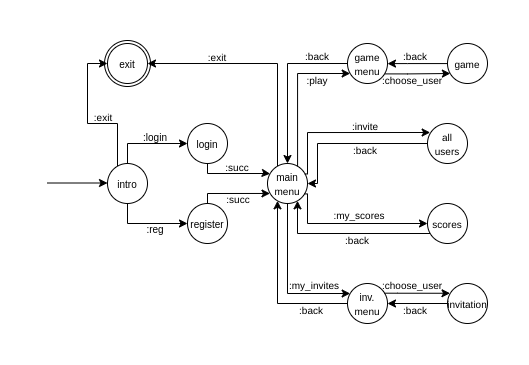

The diagram above was exported from draw.io. Its source (the exported page's mxGraphModel, read from the mxfile embedded in the PNG):
<mxGraphModel dx="674" dy="354" grid="1" gridSize="10" guides="1" tooltips="1" connect="1" arrows="1" fold="1" page="1" pageScale="1" pageWidth="850" pageHeight="1100" math="0" shadow="0">
  <root>
    <mxCell id="0" />
    <mxCell id="1" parent="0" />
    <mxCell id="egFBt1b6-cYn3aPAQmVQ-69" value="" style="ellipse;whiteSpace=wrap;html=1;aspect=fixed;" vertex="1" parent="1">
      <mxGeometry x="117" y="117" width="46" height="46" as="geometry" />
    </mxCell>
    <mxCell id="egFBt1b6-cYn3aPAQmVQ-7" style="edgeStyle=orthogonalEdgeStyle;rounded=0;orthogonalLoop=1;jettySize=auto;html=1;entryX=0;entryY=0.5;entryDx=0;entryDy=0;exitX=0.5;exitY=0;exitDx=0;exitDy=0;" edge="1" parent="1" source="egFBt1b6-cYn3aPAQmVQ-1" target="egFBt1b6-cYn3aPAQmVQ-2">
      <mxGeometry relative="1" as="geometry" />
    </mxCell>
    <mxCell id="egFBt1b6-cYn3aPAQmVQ-8" style="edgeStyle=orthogonalEdgeStyle;rounded=0;orthogonalLoop=1;jettySize=auto;html=1;entryX=0;entryY=0.5;entryDx=0;entryDy=0;exitX=0.5;exitY=1;exitDx=0;exitDy=0;" edge="1" parent="1" source="egFBt1b6-cYn3aPAQmVQ-1" target="egFBt1b6-cYn3aPAQmVQ-3">
      <mxGeometry relative="1" as="geometry" />
    </mxCell>
    <mxCell id="egFBt1b6-cYn3aPAQmVQ-28" style="edgeStyle=orthogonalEdgeStyle;rounded=0;orthogonalLoop=1;jettySize=auto;html=1;entryX=0;entryY=0.5;entryDx=0;entryDy=0;" edge="1" parent="1" source="egFBt1b6-cYn3aPAQmVQ-1" target="egFBt1b6-cYn3aPAQmVQ-27">
      <mxGeometry relative="1" as="geometry">
        <Array as="points">
          <mxPoint x="130" y="200" />
          <mxPoint x="100" y="200" />
          <mxPoint x="100" y="140" />
        </Array>
      </mxGeometry>
    </mxCell>
    <mxCell id="egFBt1b6-cYn3aPAQmVQ-1" value="&lt;font style=&quot;font-size: 10px&quot;&gt;intro&lt;/font&gt;" style="ellipse;whiteSpace=wrap;html=1;aspect=fixed;" vertex="1" parent="1">
      <mxGeometry x="120" y="240" width="40" height="40" as="geometry" />
    </mxCell>
    <mxCell id="egFBt1b6-cYn3aPAQmVQ-12" style="edgeStyle=orthogonalEdgeStyle;rounded=0;orthogonalLoop=1;jettySize=auto;html=1;entryX=0.066;entryY=0.257;entryDx=0;entryDy=0;exitX=0.5;exitY=1;exitDx=0;exitDy=0;entryPerimeter=0;" edge="1" parent="1" source="egFBt1b6-cYn3aPAQmVQ-2" target="egFBt1b6-cYn3aPAQmVQ-11">
      <mxGeometry relative="1" as="geometry">
        <Array as="points">
          <mxPoint x="220" y="250" />
          <mxPoint x="280" y="250" />
        </Array>
      </mxGeometry>
    </mxCell>
    <mxCell id="egFBt1b6-cYn3aPAQmVQ-2" value="&lt;font style=&quot;font-size: 10px&quot;&gt;login&lt;/font&gt;" style="ellipse;whiteSpace=wrap;html=1;aspect=fixed;" vertex="1" parent="1">
      <mxGeometry x="200" y="200" width="40" height="40" as="geometry" />
    </mxCell>
    <mxCell id="egFBt1b6-cYn3aPAQmVQ-13" style="edgeStyle=orthogonalEdgeStyle;rounded=0;orthogonalLoop=1;jettySize=auto;html=1;exitX=0.5;exitY=0;exitDx=0;exitDy=0;entryX=0.062;entryY=0.749;entryDx=0;entryDy=0;entryPerimeter=0;" edge="1" parent="1" source="egFBt1b6-cYn3aPAQmVQ-3" target="egFBt1b6-cYn3aPAQmVQ-11">
      <mxGeometry relative="1" as="geometry">
        <mxPoint x="250" y="260" as="targetPoint" />
        <Array as="points">
          <mxPoint x="220" y="270" />
        </Array>
      </mxGeometry>
    </mxCell>
    <mxCell id="egFBt1b6-cYn3aPAQmVQ-3" value="&lt;font style=&quot;font-size: 10px&quot;&gt;register&lt;/font&gt;" style="ellipse;whiteSpace=wrap;html=1;aspect=fixed;" vertex="1" parent="1">
      <mxGeometry x="200" y="280" width="40" height="40" as="geometry" />
    </mxCell>
    <mxCell id="egFBt1b6-cYn3aPAQmVQ-9" value="&lt;font style=&quot;font-size: 10px&quot;&gt;:login&lt;/font&gt;" style="text;html=1;strokeColor=none;fillColor=none;align=center;verticalAlign=middle;whiteSpace=wrap;rounded=0;" vertex="1" parent="1">
      <mxGeometry x="148" y="203" width="40" height="20" as="geometry" />
    </mxCell>
    <mxCell id="egFBt1b6-cYn3aPAQmVQ-10" value="&lt;font style=&quot;font-size: 10px&quot;&gt;:reg&lt;/font&gt;" style="text;html=1;strokeColor=none;fillColor=none;align=center;verticalAlign=middle;whiteSpace=wrap;rounded=0;" vertex="1" parent="1">
      <mxGeometry x="148" y="295" width="40" height="20" as="geometry" />
    </mxCell>
    <mxCell id="egFBt1b6-cYn3aPAQmVQ-23" style="edgeStyle=orthogonalEdgeStyle;rounded=0;orthogonalLoop=1;jettySize=auto;html=1;entryX=0;entryY=0.5;entryDx=0;entryDy=0;exitX=0.5;exitY=0;exitDx=0;exitDy=0;startArrow=classic;startFill=1;endArrow=none;endFill=0;" edge="1" parent="1" source="egFBt1b6-cYn3aPAQmVQ-11" target="egFBt1b6-cYn3aPAQmVQ-21">
      <mxGeometry relative="1" as="geometry">
        <Array as="points">
          <mxPoint x="300" y="140" />
        </Array>
      </mxGeometry>
    </mxCell>
    <mxCell id="egFBt1b6-cYn3aPAQmVQ-25" style="edgeStyle=orthogonalEdgeStyle;rounded=0;orthogonalLoop=1;jettySize=auto;html=1;entryX=0;entryY=0.5;entryDx=0;entryDy=0;endArrow=none;endFill=0;startArrow=classic;startFill=1;" edge="1" parent="1" source="egFBt1b6-cYn3aPAQmVQ-11" target="egFBt1b6-cYn3aPAQmVQ-18">
      <mxGeometry relative="1" as="geometry">
        <Array as="points">
          <mxPoint x="290" y="380" />
        </Array>
      </mxGeometry>
    </mxCell>
    <mxCell id="egFBt1b6-cYn3aPAQmVQ-33" style="edgeStyle=orthogonalEdgeStyle;rounded=0;orthogonalLoop=1;jettySize=auto;html=1;entryX=0;entryY=0.5;entryDx=0;entryDy=0;exitX=1;exitY=0.5;exitDx=0;exitDy=0;startArrow=classic;startFill=1;endArrow=none;endFill=0;" edge="1" parent="1" source="egFBt1b6-cYn3aPAQmVQ-11" target="egFBt1b6-cYn3aPAQmVQ-17">
      <mxGeometry relative="1" as="geometry">
        <Array as="points">
          <mxPoint x="330" y="260" />
          <mxPoint x="330" y="220" />
        </Array>
      </mxGeometry>
    </mxCell>
    <mxCell id="egFBt1b6-cYn3aPAQmVQ-40" style="edgeStyle=orthogonalEdgeStyle;rounded=0;orthogonalLoop=1;jettySize=auto;html=1;entryX=1;entryY=0.5;entryDx=0;entryDy=0;" edge="1" parent="1" source="egFBt1b6-cYn3aPAQmVQ-11" target="egFBt1b6-cYn3aPAQmVQ-27">
      <mxGeometry relative="1" as="geometry">
        <mxPoint x="210" y="160" as="targetPoint" />
        <Array as="points">
          <mxPoint x="290" y="140" />
        </Array>
      </mxGeometry>
    </mxCell>
    <mxCell id="egFBt1b6-cYn3aPAQmVQ-11" value="&lt;font style=&quot;font-size: 10px&quot;&gt;main&lt;br&gt;menu&lt;/font&gt;" style="ellipse;whiteSpace=wrap;html=1;aspect=fixed;" vertex="1" parent="1">
      <mxGeometry x="280" y="240" width="40" height="40" as="geometry" />
    </mxCell>
    <mxCell id="egFBt1b6-cYn3aPAQmVQ-14" value="&lt;font style=&quot;font-size: 10px&quot;&gt;:succ&lt;/font&gt;" style="text;html=1;strokeColor=none;fillColor=none;align=center;verticalAlign=middle;whiteSpace=wrap;rounded=0;" vertex="1" parent="1">
      <mxGeometry x="230" y="233" width="40" height="20" as="geometry" />
    </mxCell>
    <mxCell id="egFBt1b6-cYn3aPAQmVQ-15" value="&lt;font style=&quot;font-size: 10px&quot;&gt;:succ&lt;/font&gt;" style="text;html=1;strokeColor=none;fillColor=none;align=center;verticalAlign=middle;whiteSpace=wrap;rounded=0;" vertex="1" parent="1">
      <mxGeometry x="231" y="265" width="40" height="20" as="geometry" />
    </mxCell>
    <mxCell id="egFBt1b6-cYn3aPAQmVQ-16" value="" style="endArrow=classic;html=1;" edge="1" parent="1">
      <mxGeometry width="50" height="50" relative="1" as="geometry">
        <mxPoint x="60" y="259.5" as="sourcePoint" />
        <mxPoint x="120" y="259.5" as="targetPoint" />
      </mxGeometry>
    </mxCell>
    <mxCell id="egFBt1b6-cYn3aPAQmVQ-17" value="&lt;span style=&quot;font-size: 10px&quot;&gt;all&lt;br&gt;users&lt;br&gt;&lt;/span&gt;" style="ellipse;whiteSpace=wrap;html=1;aspect=fixed;" vertex="1" parent="1">
      <mxGeometry x="440" y="200" width="40" height="40" as="geometry" />
    </mxCell>
    <mxCell id="egFBt1b6-cYn3aPAQmVQ-45" style="edgeStyle=orthogonalEdgeStyle;rounded=0;orthogonalLoop=1;jettySize=auto;html=1;entryX=0;entryY=0.5;entryDx=0;entryDy=0;startArrow=classic;startFill=1;endArrow=none;endFill=0;" edge="1" parent="1" source="egFBt1b6-cYn3aPAQmVQ-18" target="egFBt1b6-cYn3aPAQmVQ-42">
      <mxGeometry relative="1" as="geometry" />
    </mxCell>
    <mxCell id="egFBt1b6-cYn3aPAQmVQ-18" value="&lt;span style=&quot;font-size: 10px&quot;&gt;inv.&lt;br&gt;menu&lt;br&gt;&lt;/span&gt;" style="ellipse;whiteSpace=wrap;html=1;aspect=fixed;" vertex="1" parent="1">
      <mxGeometry x="360" y="360" width="40" height="40" as="geometry" />
    </mxCell>
    <mxCell id="egFBt1b6-cYn3aPAQmVQ-19" value="&lt;span style=&quot;font-size: 10px&quot;&gt;scores&lt;br&gt;&lt;/span&gt;" style="ellipse;whiteSpace=wrap;html=1;aspect=fixed;" vertex="1" parent="1">
      <mxGeometry x="440" y="280" width="40" height="40" as="geometry" />
    </mxCell>
    <mxCell id="egFBt1b6-cYn3aPAQmVQ-53" style="edgeStyle=orthogonalEdgeStyle;rounded=0;orthogonalLoop=1;jettySize=auto;html=1;entryX=0.072;entryY=0.75;entryDx=0;entryDy=0;entryPerimeter=0;exitX=0.177;exitY=1.02;exitDx=0;exitDy=0;exitPerimeter=0;" edge="1" parent="1" target="egFBt1b6-cYn3aPAQmVQ-22">
      <mxGeometry relative="1" as="geometry">
        <mxPoint x="392.0799999999999" y="150.39999999999998" as="sourcePoint" />
        <mxPoint x="440" y="130" as="targetPoint" />
        <Array as="points">
          <mxPoint x="420" y="150" />
        </Array>
      </mxGeometry>
    </mxCell>
    <mxCell id="egFBt1b6-cYn3aPAQmVQ-21" value="&lt;span style=&quot;font-size: 10px&quot;&gt;game&lt;br&gt;menu&lt;br&gt;&lt;/span&gt;" style="ellipse;whiteSpace=wrap;html=1;aspect=fixed;" vertex="1" parent="1">
      <mxGeometry x="360" y="120" width="40" height="40" as="geometry" />
    </mxCell>
    <mxCell id="egFBt1b6-cYn3aPAQmVQ-22" value="&lt;span style=&quot;font-size: 10px&quot;&gt;game&lt;br&gt;&lt;/span&gt;" style="ellipse;whiteSpace=wrap;html=1;aspect=fixed;" vertex="1" parent="1">
      <mxGeometry x="460" y="120" width="40" height="40" as="geometry" />
    </mxCell>
    <mxCell id="egFBt1b6-cYn3aPAQmVQ-24" value="&lt;font style=&quot;font-size: 10px&quot;&gt;:play&lt;/font&gt;" style="text;html=1;strokeColor=none;fillColor=none;align=center;verticalAlign=middle;whiteSpace=wrap;rounded=0;" vertex="1" parent="1">
      <mxGeometry x="310" y="146" width="40" height="20" as="geometry" />
    </mxCell>
    <mxCell id="egFBt1b6-cYn3aPAQmVQ-26" value="&lt;font style=&quot;font-size: 10px&quot;&gt;:my_invites&lt;/font&gt;" style="text;html=1;strokeColor=none;fillColor=none;align=center;verticalAlign=middle;whiteSpace=wrap;rounded=0;" vertex="1" parent="1">
      <mxGeometry x="307" y="351" width="40" height="20" as="geometry" />
    </mxCell>
    <mxCell id="egFBt1b6-cYn3aPAQmVQ-27" value="&lt;font style=&quot;font-size: 10px&quot;&gt;exit&lt;/font&gt;" style="ellipse;whiteSpace=wrap;html=1;aspect=fixed;" vertex="1" parent="1">
      <mxGeometry x="120" y="120" width="40" height="40" as="geometry" />
    </mxCell>
    <mxCell id="egFBt1b6-cYn3aPAQmVQ-36" value="&lt;font style=&quot;font-size: 10px&quot;&gt;:invite&lt;/font&gt;" style="text;html=1;strokeColor=none;fillColor=none;align=center;verticalAlign=middle;whiteSpace=wrap;rounded=0;" vertex="1" parent="1">
      <mxGeometry x="358" y="192" width="40" height="20" as="geometry" />
    </mxCell>
    <mxCell id="egFBt1b6-cYn3aPAQmVQ-38" value="&lt;font style=&quot;font-size: 10px&quot;&gt;:my_scores&lt;/font&gt;" style="text;html=1;strokeColor=none;fillColor=none;align=center;verticalAlign=middle;whiteSpace=wrap;rounded=0;" vertex="1" parent="1">
      <mxGeometry x="352" y="281" width="40" height="20" as="geometry" />
    </mxCell>
    <mxCell id="egFBt1b6-cYn3aPAQmVQ-42" value="&lt;span style=&quot;font-size: 10px&quot;&gt;invitation&lt;br&gt;&lt;/span&gt;" style="ellipse;whiteSpace=wrap;html=1;aspect=fixed;" vertex="1" parent="1">
      <mxGeometry x="460" y="360" width="40" height="40" as="geometry" />
    </mxCell>
    <mxCell id="egFBt1b6-cYn3aPAQmVQ-44" value="&lt;font style=&quot;font-size: 10px&quot;&gt;:choose_user&lt;/font&gt;" style="text;html=1;strokeColor=none;fillColor=none;align=center;verticalAlign=middle;whiteSpace=wrap;rounded=0;" vertex="1" parent="1">
      <mxGeometry x="405" y="351" width="40" height="20" as="geometry" />
    </mxCell>
    <mxCell id="egFBt1b6-cYn3aPAQmVQ-46" style="edgeStyle=orthogonalEdgeStyle;rounded=0;orthogonalLoop=1;jettySize=auto;html=1;exitX=0.922;exitY=0.242;exitDx=0;exitDy=0;exitPerimeter=0;entryX=0.063;entryY=0.244;entryDx=0;entryDy=0;entryPerimeter=0;" edge="1" parent="1" source="egFBt1b6-cYn3aPAQmVQ-18" target="egFBt1b6-cYn3aPAQmVQ-42">
      <mxGeometry relative="1" as="geometry">
        <mxPoint x="400" y="369.9999999999999" as="sourcePoint" />
        <mxPoint x="440" y="370" as="targetPoint" />
        <Array as="points">
          <mxPoint x="410" y="370" />
        </Array>
      </mxGeometry>
    </mxCell>
    <mxCell id="egFBt1b6-cYn3aPAQmVQ-47" style="edgeStyle=orthogonalEdgeStyle;rounded=0;orthogonalLoop=1;jettySize=auto;html=1;exitX=0.5;exitY=1;exitDx=0;exitDy=0;" edge="1" parent="1" source="egFBt1b6-cYn3aPAQmVQ-11" target="egFBt1b6-cYn3aPAQmVQ-18">
      <mxGeometry relative="1" as="geometry">
        <mxPoint x="300" y="290" as="sourcePoint" />
        <mxPoint x="365.86" y="375.9299999999999" as="targetPoint" />
        <Array as="points">
          <mxPoint x="300" y="370" />
        </Array>
      </mxGeometry>
    </mxCell>
    <mxCell id="egFBt1b6-cYn3aPAQmVQ-49" style="edgeStyle=orthogonalEdgeStyle;rounded=0;orthogonalLoop=1;jettySize=auto;html=1;startArrow=classic;startFill=1;endArrow=none;endFill=0;" edge="1" parent="1" source="egFBt1b6-cYn3aPAQmVQ-11" target="egFBt1b6-cYn3aPAQmVQ-19">
      <mxGeometry relative="1" as="geometry">
        <mxPoint x="330" y="267" as="sourcePoint" />
        <mxPoint x="440" y="310" as="targetPoint" />
        <Array as="points">
          <mxPoint x="310" y="310" />
        </Array>
      </mxGeometry>
    </mxCell>
    <mxCell id="egFBt1b6-cYn3aPAQmVQ-50" style="edgeStyle=orthogonalEdgeStyle;rounded=0;orthogonalLoop=1;jettySize=auto;html=1;exitX=0.752;exitY=0.074;exitDx=0;exitDy=0;exitPerimeter=0;" edge="1" parent="1" source="egFBt1b6-cYn3aPAQmVQ-11" target="egFBt1b6-cYn3aPAQmVQ-21">
      <mxGeometry relative="1" as="geometry">
        <mxPoint x="310" y="240" as="sourcePoint" />
        <mxPoint x="370" y="140" as="targetPoint" />
        <Array as="points">
          <mxPoint x="310" y="150" />
        </Array>
      </mxGeometry>
    </mxCell>
    <mxCell id="egFBt1b6-cYn3aPAQmVQ-51" style="edgeStyle=orthogonalEdgeStyle;rounded=0;orthogonalLoop=1;jettySize=auto;html=1;exitX=0.933;exitY=0.287;exitDx=0;exitDy=0;exitPerimeter=0;startArrow=none;startFill=0;" edge="1" parent="1">
      <mxGeometry relative="1" as="geometry">
        <mxPoint x="317.32" y="250.48000000000002" as="sourcePoint" />
        <mxPoint x="442.6794919243112" y="208.99999999999997" as="targetPoint" />
        <Array as="points">
          <mxPoint x="320" y="250" />
          <mxPoint x="320" y="209" />
        </Array>
      </mxGeometry>
    </mxCell>
    <mxCell id="egFBt1b6-cYn3aPAQmVQ-52" style="edgeStyle=orthogonalEdgeStyle;rounded=0;orthogonalLoop=1;jettySize=auto;html=1;exitX=0.919;exitY=0.761;exitDx=0;exitDy=0;exitPerimeter=0;" edge="1" parent="1" source="egFBt1b6-cYn3aPAQmVQ-11">
      <mxGeometry relative="1" as="geometry">
        <mxPoint x="320" y="270" as="sourcePoint" />
        <mxPoint x="440" y="300" as="targetPoint" />
        <Array as="points">
          <mxPoint x="320" y="270" />
          <mxPoint x="320" y="300" />
        </Array>
      </mxGeometry>
    </mxCell>
    <mxCell id="egFBt1b6-cYn3aPAQmVQ-54" style="edgeStyle=orthogonalEdgeStyle;rounded=0;orthogonalLoop=1;jettySize=auto;html=1;startArrow=classic;startFill=1;endArrow=none;endFill=0;" edge="1" parent="1" target="egFBt1b6-cYn3aPAQmVQ-22">
      <mxGeometry relative="1" as="geometry">
        <mxPoint x="399.99999999999994" y="140.1" as="sourcePoint" />
        <mxPoint x="442.88" y="140.02" as="targetPoint" />
        <Array as="points">
          <mxPoint x="420" y="140" />
          <mxPoint x="420" y="140" />
        </Array>
      </mxGeometry>
    </mxCell>
    <mxCell id="egFBt1b6-cYn3aPAQmVQ-56" value="&lt;font style=&quot;font-size: 10px&quot;&gt;:exit&lt;/font&gt;" style="text;html=1;strokeColor=none;fillColor=none;align=center;verticalAlign=middle;whiteSpace=wrap;rounded=0;" vertex="1" parent="1">
      <mxGeometry x="210" y="123" width="40" height="20" as="geometry" />
    </mxCell>
    <mxCell id="egFBt1b6-cYn3aPAQmVQ-57" value="&lt;font style=&quot;font-size: 10px&quot;&gt;:exit&lt;/font&gt;" style="text;html=1;strokeColor=none;fillColor=none;align=center;verticalAlign=middle;whiteSpace=wrap;rounded=0;" vertex="1" parent="1">
      <mxGeometry x="96" y="183" width="40" height="20" as="geometry" />
    </mxCell>
    <mxCell id="egFBt1b6-cYn3aPAQmVQ-58" value="&lt;font style=&quot;font-size: 10px&quot;&gt;:back&lt;/font&gt;" style="text;html=1;strokeColor=none;fillColor=none;align=center;verticalAlign=middle;whiteSpace=wrap;rounded=0;" vertex="1" parent="1">
      <mxGeometry x="304" y="376" width="40" height="20" as="geometry" />
    </mxCell>
    <mxCell id="egFBt1b6-cYn3aPAQmVQ-59" value="&lt;font style=&quot;font-size: 10px&quot;&gt;:back&lt;/font&gt;" style="text;html=1;strokeColor=none;fillColor=none;align=center;verticalAlign=middle;whiteSpace=wrap;rounded=0;" vertex="1" parent="1">
      <mxGeometry x="408" y="376" width="40" height="20" as="geometry" />
    </mxCell>
    <mxCell id="egFBt1b6-cYn3aPAQmVQ-62" value="&lt;font style=&quot;font-size: 10px&quot;&gt;:back&lt;/font&gt;" style="text;html=1;strokeColor=none;fillColor=none;align=center;verticalAlign=middle;whiteSpace=wrap;rounded=0;" vertex="1" parent="1">
      <mxGeometry x="310" y="122" width="40" height="20" as="geometry" />
    </mxCell>
    <mxCell id="egFBt1b6-cYn3aPAQmVQ-63" value="&lt;font style=&quot;font-size: 10px&quot;&gt;:back&lt;/font&gt;" style="text;html=1;strokeColor=none;fillColor=none;align=center;verticalAlign=middle;whiteSpace=wrap;rounded=0;" vertex="1" parent="1">
      <mxGeometry x="408" y="122" width="40" height="20" as="geometry" />
    </mxCell>
    <mxCell id="egFBt1b6-cYn3aPAQmVQ-64" value="&lt;font style=&quot;font-size: 10px&quot;&gt;:choose_user&lt;/font&gt;" style="text;html=1;strokeColor=none;fillColor=none;align=center;verticalAlign=middle;whiteSpace=wrap;rounded=0;" vertex="1" parent="1">
      <mxGeometry x="405" y="146" width="40" height="20" as="geometry" />
    </mxCell>
    <mxCell id="egFBt1b6-cYn3aPAQmVQ-65" value="&lt;font style=&quot;font-size: 10px&quot;&gt;:back&lt;/font&gt;" style="text;html=1;strokeColor=none;fillColor=none;align=center;verticalAlign=middle;whiteSpace=wrap;rounded=0;" vertex="1" parent="1">
      <mxGeometry x="350" y="306" width="40" height="20" as="geometry" />
    </mxCell>
    <mxCell id="egFBt1b6-cYn3aPAQmVQ-66" value="&lt;font style=&quot;font-size: 10px&quot;&gt;:back&lt;/font&gt;" style="text;html=1;strokeColor=none;fillColor=none;align=center;verticalAlign=middle;whiteSpace=wrap;rounded=0;" vertex="1" parent="1">
      <mxGeometry x="358" y="216" width="40" height="20" as="geometry" />
    </mxCell>
  </root>
</mxGraphModel>